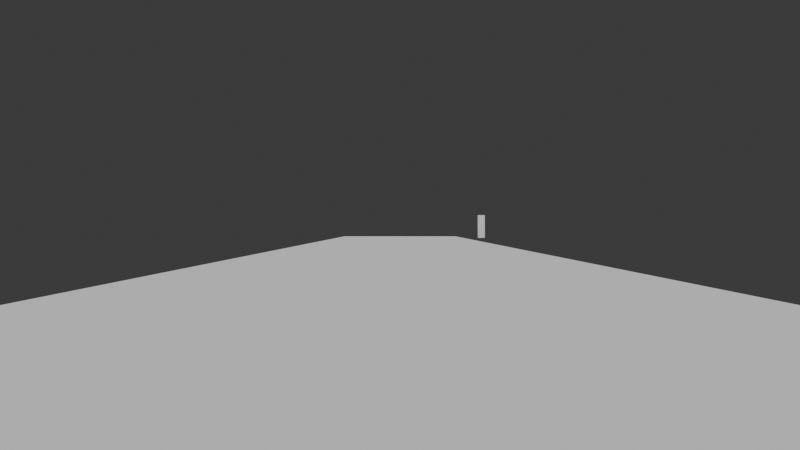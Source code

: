 # Source: car_traffic.blend  (saved by Blender 4.1.23; exported with 4.5.12 LTS)
import bpy
from mathutils import Matrix  # noqa: F401  (used for matrix-valued properties, if any)

bpy.ops.wm.read_factory_settings(use_empty=True)
scene = bpy.context.scene
scene.name = 'Scene'

# ---- collections
col_collection = bpy.data.collections.new('Collection'); scene.collection.children.link(col_collection)

# ---- materials (node trees are filled in below, after node groups)
mat_person = bpy.data.materials.new('Person')
mat_person.diffuse_color = (0.00639, 0.8027, 0.0, 1.0)
mat_person.roughness = 0.3355

# ---- material node trees
mat_person.use_nodes = True; mat_person.node_tree.nodes.clear()
_N = mat_person.node_tree.nodes; _L = mat_person.node_tree.links
n0 = _N.new('ShaderNodeBsdfPrincipled'); n0.name = 'Principled BSDF'; n0.location = (10, 300)
n1 = _N.new('ShaderNodeOutputMaterial'); n1.name = 'Material Output'; n1.location = (300, 300)
_L.new(n0.outputs[0], n1.inputs[0])
n1.is_active_output = True

# ---- world
world_world = bpy.data.worlds.new('World'); scene.world = world_world
world_world.use_nodes = True; world_world.node_tree.nodes.clear()
_N = world_world.node_tree.nodes; _L = world_world.node_tree.links
n0 = _N.new('ShaderNodeOutputWorld'); n0.name = 'World Output'; n0.location = (300, 300)
n1 = _N.new('ShaderNodeBackground'); n1.name = 'Background'; n1.location = (10, 300)
n1.inputs[0].default_value = (0.05088, 0.05088, 0.05088, 1.0)
_L.new(n1.outputs[0], n0.inputs[0])
n0.is_active_output = True
world_world.color = (0.05088, 0.05088, 0.05088)
world_world.use_sun_shadow = False
world_world.sun_shadow_jitter_overblur = 0.0

# ---- cameras
cam_camera = bpy.data.cameras.new('Camera')
cam_camera.clip_end = 100.0
cam_camera.ortho_scale = 7.314

# ---- lights
light_light = bpy.data.lights.new('Light', 'POINT')
light_light.transmission_factor = 0.0
light_light.energy = 1000.0
light_light.shadow_soft_size = 0.1
light_light.shadow_maximum_resolution = 0.006
light_light.use_absolute_resolution = True

# ---- meshes
me_plane = bpy.data.meshes.new('Plane')
me_plane.from_pydata([(-1.0, -1.0, 0.0), (1.0, -1.0, 0.0), (-1.0, 1.0, 0.0), (1.0, 1.0, 0.0)], [], [(0, 1, 3, 2)])
_uv = me_plane.uv_layers.new(name='UVMap')
_uv.uv.foreach_set('vector', [0.0, 0.0, 1.0, 0.0, 1.0, 1.0, 0.0, 1.0])
me_plane.update()
me_cube_001 = bpy.data.meshes.new('Cube.001')
me_cube_001.from_pydata([(-1.0, -1.0, -1.0), (-1.0, -1.0, 1.0), (-1.0, 1.0, -1.0), (1.0, -1.0, -1.0), (1.0, -1.0, 1.0), (1.0, 1.0, -1.0), (-1.0, -1.0, -0.007999), (-1.0, 1.0, -0.007999), (1.0, 1.0, -0.007999), (1.0, -1.0, -0.007999), (-1.0, 0.397, -1.0), (-1.0, 0.397, 1.0), (1.0, 0.397, -1.0), (1.0, 0.397, 1.0), (1.0, 0.397, -0.007999), (-1.0, 0.397, -0.007999)], [], [(14, 13, 4, 9), (9, 4, 1, 6), (10, 12, 3, 0), (13, 11, 1, 4), (3, 9, 6, 0), (12, 14, 9, 3), (2, 7, 8, 5), (10, 15, 7, 2), (0, 6, 15, 10), (5, 8, 14, 12), (2, 5, 12, 10), (6, 1, 11, 15), (8, 7, 15, 14), (13, 14, 15, 11)])
_uv = me_cube_001.uv_layers.new(name='UVMap')
_uv.uv.foreach_set('vector', [0.499, 0.5754, 0.625, 0.5754, 0.625, 0.75, 0.499, 0.75, 0.499, 0.75, 0.625, 0.75, 0.625, 1.0, 0.499, 1.0, 0.125, 0.5754, 0.375, 0.5754, 0.375, 0.75, 0.125, 0.75, 0.625, 0.5754, 0.875, 0.5754, 0.875, 0.75, 0.625, 0.75, 0.375, 0.75, 0.499, 0.75, 0.499, 1.0, 0.375, 1.0, 0.375, 0.5754, 0.499, 0.5754, 0.499, 0.75, 0.375, 0.75, 0.375, 0.25, 0.499, 0.25, 0.499, 0.5, 0.375, 0.5, 0.375, 0.1746, 0.499, 0.1746, 0.499, 0.25, 0.375, 0.25, 0.375, 0.0, 0.499, 0.0, 0.499, 0.1746, 0.375, 0.1746, 0.375, 0.5, 0.499, 0.5, 0.499, 0.5754, 0.375, 0.5754, 0.125, 0.5, 0.375, 0.5, 0.375, 0.5754, 0.125, 0.5754, 0.499, 0.0, 0.625, 0.0, 0.625, 0.1746, 0.499, 0.1746, 0.499, 0.5, 0.499, 0.25, 0.499, 0.1746, 0.499, 0.5754, 0.625, 0.5754, 0.499, 0.5754, 0.499, 0.1746, 0.625, 0.1746])
me_cube_001.update()
me_cube_002 = bpy.data.meshes.new('Cube.002')
me_cube_002.from_pydata([(-1.0, -1.0, -1.0), (-1.0, -1.0, 1.0), (-1.0, 1.0, -1.0), (-1.0, 1.0, 1.0), (1.0, -1.0, -1.0), (1.0, -1.0, 1.0), (1.0, 1.0, -1.0), (1.0, 1.0, 1.0)], [], [(0, 1, 3, 2), (2, 3, 7, 6), (6, 7, 5, 4), (4, 5, 1, 0), (2, 6, 4, 0), (7, 3, 1, 5)])
_uv = me_cube_002.uv_layers.new(name='UVMap')
_uv.uv.foreach_set('vector', [0.375, 0.0, 0.625, 0.0, 0.625, 0.25, 0.375, 0.25, 0.375, 0.25, 0.625, 0.25, 0.625, 0.5, 0.375, 0.5, 0.375, 0.5, 0.625, 0.5, 0.625, 0.75, 0.375, 0.75, 0.375, 0.75, 0.625, 0.75, 0.625, 1.0, 0.375, 1.0, 0.125, 0.5, 0.375, 0.5, 0.375, 0.75, 0.125, 0.75, 0.625, 0.5, 0.875, 0.5, 0.875, 0.75, 0.625, 0.75])
me_cube_002.materials.append(mat_person)
me_cube_002.update()
me_circle_001 = bpy.data.meshes.new('Circle.001')
me_circle_001.from_pydata([(0.0, 1.0, 0.0), (-0.1951, 0.9808, 0.0), (-0.3827, 0.9239, 0.0), (-0.5556, 0.8315, 0.0), (-0.7071, 0.7071, 0.0), (-0.8315, 0.5556, 0.0), (-0.9239, 0.3827, 0.0), (-0.9808, 0.1951, 0.0), (-1.0, 0.0, 0.0), (-0.9808, -0.1951, 0.0), (-0.9239, -0.3827, 0.0), (-0.8315, -0.5556, 0.0), (-0.7071, -0.7071, 0.0), (-0.5556, -0.8315, 0.0), (-0.3827, -0.9239, 0.0), (-0.1951, -0.9808, 0.0), (0.0, -1.0, 0.0), (0.1951, -0.9808, 0.0), (0.3827, -0.9239, 0.0), (0.5556, -0.8315, 0.0), (0.7071, -0.7071, 0.0), (0.8315, -0.5556, 0.0), (0.9239, -0.3827, 0.0), (0.9808, -0.1951, 0.0), (1.0, 0.0, 0.0), (0.9808, 0.1951, 0.0), (0.9239, 0.3827, 0.0), (0.8315, 0.5556, 0.0), (0.7071, 0.7071, 0.0), (0.5556, 0.8315, 0.0), (0.3827, 0.9239, 0.0), (0.1951, 0.9808, 0.0)], [(1, 0), (2, 1), (3, 2), (4, 3), (5, 4), (6, 5), (7, 6), (8, 7), (9, 8), (10, 9), (11, 10), (12, 11), (13, 12), (14, 13), (15, 14), (16, 15), (17, 16), (18, 17), (19, 18), (20, 19), (21, 20), (22, 21), (23, 22), (24, 23), (25, 24), (26, 25), (27, 26), (28, 27), (29, 28), (30, 29), (31, 30), (0, 31)], [])
_uv = me_circle_001.uv_layers.new(name='UVMap')
_uv.uv.foreach_set('vector', [])
me_circle_001.update()
me_cube = bpy.data.meshes.new('Cube')
me_cube.from_pydata([(-1.0, -1.0, -1.0), (-1.0, -1.0, 1.0), (-1.0, 1.0, -1.0), (-1.0, 1.0, 1.0), (1.0, -1.0, -1.0), (1.0, -1.0, 1.0), (1.0, 1.0, -1.0), (1.0, 1.0, 1.0)], [], [(0, 1, 3, 2), (2, 3, 7, 6), (6, 7, 5, 4), (4, 5, 1, 0), (2, 6, 4, 0), (7, 3, 1, 5)])
_uv = me_cube.uv_layers.new(name='UVMap')
_uv.uv.foreach_set('vector', [0.375, 0.0, 0.625, 0.0, 0.625, 0.25, 0.375, 0.25, 0.375, 0.25, 0.625, 0.25, 0.625, 0.5, 0.375, 0.5, 0.375, 0.5, 0.625, 0.5, 0.625, 0.75, 0.375, 0.75, 0.375, 0.75, 0.625, 0.75, 0.625, 1.0, 0.375, 1.0, 0.125, 0.5, 0.375, 0.5, 0.375, 0.75, 0.125, 0.75, 0.625, 0.5, 0.875, 0.5, 0.875, 0.75, 0.625, 0.75])
me_cube.update()

# ---- objects
ob_light = bpy.data.objects.new('Light', light_light)
ob_camera = bpy.data.objects.new('Camera', cam_camera)
ob_plane = bpy.data.objects.new('Plane', me_plane)
ob_car = bpy.data.objects.new('Car', me_cube_001)
ob_pedestrian = bpy.data.objects.new('Pedestrian', me_cube_002)
ob_pedestrian_filter = bpy.data.objects.new('Pedestrian_Filter', None)
ob_uncertanty = bpy.data.objects.new('Uncertanty', me_circle_001)
ob_obstacle = bpy.data.objects.new('Obstacle', me_cube)

# ---- transforms, parenting, visibility, modifiers, constraints
ob_light.location = (4.076, 1.005, 5.904)
ob_light.rotation_euler = (0.6503, 0.05522, 1.866)
ob_light.lock_rotations_4d = False
ob_light.empty_display_type = 'ARROWS'
ob_light.color = (0.0, 0.0, 0.0, 0.0)
ob_light.hide_render = True
ob_light.lineart.crease_threshold = 0.0
ob_camera.location = (0.0, 0.5782, 0.0)
ob_camera.rotation_euler = (1.571, 0.0, 0.0)
ob_camera.lock_rotations_4d = False
ob_camera.empty_display_type = 'ARROWS'
ob_camera.color = (0.0, 0.0, 0.0, 0.0)
ob_camera.display_type = 'WIRE'
ob_camera.lineart.crease_threshold = 0.0
ob_plane.location = (0.0, 68.42, -1.0)
ob_plane.scale = (5.0, 75.0, 1.0)
ob_car.parent = ob_camera
ob_car.location = (0.0, 0.0, 2.0)
ob_car.rotation_euler = (-1.571, 0.0, 0.0)
ob_car.scale = (0.9, 2.0, 0.75)
ob_car.track_axis = 'POS_Z'
ob_car.up_axis = 'X'
ob_pedestrian.location = (6.46, 89.02, -0.1)
ob_pedestrian.scale = (0.275, 0.175, 0.9)
ob_pedestrian_filter.location = (6.405, 88.01, -0.01838)
ob_uncertanty.parent = ob_pedestrian_filter
ob_uncertanty.location = (0.0, 0.0, 0.0)
ob_uncertanty.scale = (0.7691, 3.908, 1.0)
ob_obstacle.location = (5.342, 60.72, -0.2792)
ob_obstacle.scale = (0.22, 1.058, 3.86)
ob_obstacle.hide_render = True

# ---- collection membership
col_collection.objects.link(ob_light)
col_collection.objects.link(ob_camera)
col_collection.objects.link(ob_plane)
col_collection.objects.link(ob_car)
col_collection.objects.link(ob_pedestrian)
col_collection.objects.link(ob_pedestrian_filter)
col_collection.objects.link(ob_uncertanty)
col_collection.objects.link(ob_obstacle)

# ---- scene / render settings (as saved in the file)
scene.camera = ob_camera
scene.frame_start = 1; scene.frame_end = 250; scene.frame_set(16)
scene.render.engine = 'BLENDER_WORKBENCH'
scene.render.image_settings.file_format = 'FFMPEG'
scene.render.image_settings.color_mode = 'RGB'
scene.render.image_settings.quality = 100
scene.render.fps = 25
scene.cycles.sampling_pattern = 'TABULATED_SOBOL'
scene.eevee.ray_tracing_options.trace_max_roughness = 0.0
bpy.context.view_layer.update()

# ---- added for rendering (the .blend has no usable light): sun
light_auto_sun = bpy.data.lights.new('AutoSun', 'SUN')
light_auto_sun.energy = 3.0
light_auto_sun.angle = 0.0523599
ob_auto_sun = bpy.data.objects.new('AutoSun', light_auto_sun)
scene.collection.objects.link(ob_auto_sun)
ob_auto_sun.rotation_euler = (0.872665, 0.174533, 0.523599)
bpy.context.view_layer.update()
